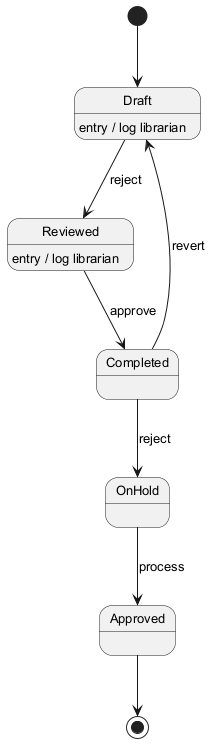

The diagram above was rendered by PlantUML. Its source (embedded in the PNG):
@startuml
skinparam backgroundColor #FFFFFF
skinparam classBackgroundColor #F1F8E9
skinparam classBorderColor #33691E
skinparam defaultFontSize 13
[*] --> Draft
Draft --> Reviewed : reject
Draft : entry / log librarian
Reviewed --> Completed : approve
Reviewed : entry / log librarian
Completed --> OnHold : reject
OnHold --> Approved : process
Completed --> Draft : revert
Approved --> [*]
@enduml